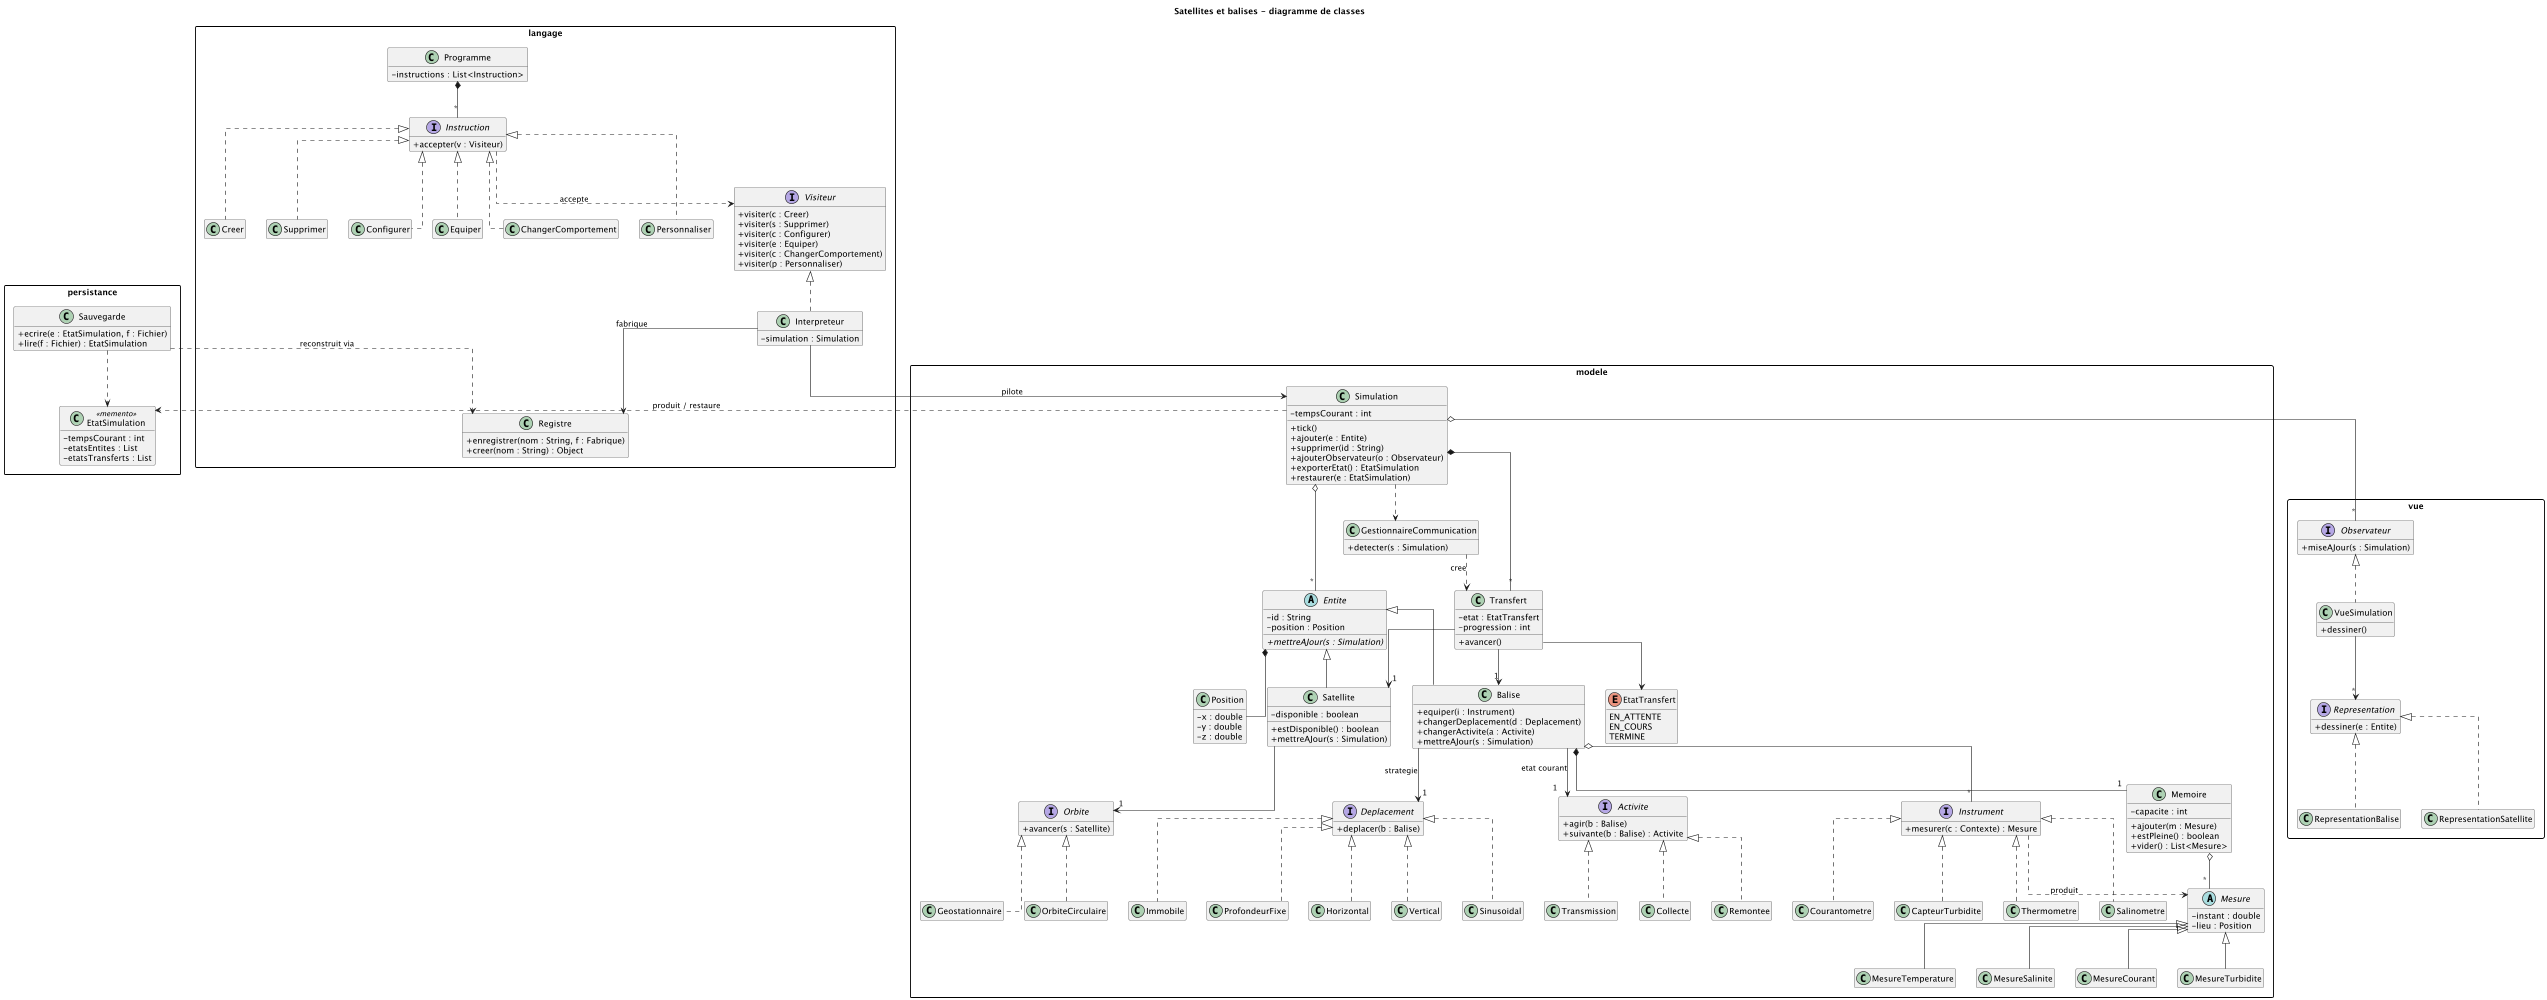

The diagram above was rendered by PlantUML. Its source (embedded in the PNG):
@startuml diagramme-classes
title Satellites et balises - diagramme de classes
skinparam classAttributeIconSize 0
skinparam packageStyle rectangle
skinparam linetype ortho
hide empty members

' =====================================================
' MODELE : le monde simule
' =====================================================
package "modele" {

  class Simulation {
    - tempsCourant : int
    + tick()
    + ajouter(e : Entite)
    + supprimer(id : String)
    + ajouterObservateur(o : Observateur)
    + exporterEtat() : EtatSimulation
    + restaurer(e : EtatSimulation)
  }

  class Position {
    - x : double
    - y : double
    - z : double
  }

  abstract class Entite {
    - id : String
    - position : Position
    + {abstract} mettreAJour(s : Simulation)
  }

  class Satellite {
    - disponible : boolean
    + estDisponible() : boolean
    + mettreAJour(s : Simulation)
  }

  class Balise {
    + equiper(i : Instrument)
    + changerDeplacement(d : Deplacement)
    + changerActivite(a : Activite)
    + mettreAJour(s : Simulation)
  }

  class Memoire {
    - capacite : int
    + ajouter(m : Mesure)
    + estPleine() : boolean
    + vider() : List<Mesure>
  }

  class Transfert {
    - etat : EtatTransfert
    - progression : int
    + avancer()
  }

  enum EtatTransfert {
    EN_ATTENTE
    EN_COURS
    TERMINE
  }

  class GestionnaireCommunication {
    + detecter(s : Simulation)
  }

  ' --- Strategy : orbites des satellites
  interface Orbite {
    + avancer(s : Satellite)
  }
  class OrbiteCirculaire
  class Geostationnaire

  ' --- Strategy : deplacements des balises
  interface Deplacement {
    + deplacer(b : Balise)
  }
  class Horizontal
  class Vertical
  class Sinusoidal
  class Immobile
  class ProfondeurFixe

  ' --- State : activites des balises
  interface Activite {
    + agir(b : Balise)
    + suivante(b : Balise) : Activite
  }
  class Collecte
  class Remontee
  class Transmission

  ' --- Instruments et mesures (points d'extension)
  interface Instrument {
    + mesurer(c : Contexte) : Mesure
  }
  class Thermometre
  class Salinometre
  class Courantometre
  class CapteurTurbidite

  abstract class Mesure {
    - instant : double
    - lieu : Position
  }
  class MesureTemperature
  class MesureSalinite
  class MesureCourant
  class MesureTurbidite
}

' --- relations du modele
Simulation o-- "*" Entite
Simulation *-- "*" Transfert
Simulation ..> GestionnaireCommunication
GestionnaireCommunication ..> Transfert : cree
Entite *-- Position
Entite <|-- Satellite
Entite <|-- Balise
Satellite --> "1" Orbite
Orbite <|.. OrbiteCirculaire
Orbite <|.. Geostationnaire
Balise --> "1" Deplacement : strategie
Balise --> "1" Activite : etat courant
Balise o-- "*" Instrument
Balise *-- "1" Memoire
Memoire o-- "*" Mesure
Deplacement <|.. Horizontal
Deplacement <|.. Vertical
Deplacement <|.. Sinusoidal
Deplacement <|.. Immobile
Deplacement <|.. ProfondeurFixe
Activite <|.. Collecte
Activite <|.. Remontee
Activite <|.. Transmission
Instrument <|.. Thermometre
Instrument <|.. Salinometre
Instrument <|.. Courantometre
Instrument <|.. CapteurTurbidite
Instrument ..> Mesure : produit
Mesure <|-- MesureTemperature
Mesure <|-- MesureSalinite
Mesure <|-- MesureCourant
Mesure <|-- MesureTurbidite
Transfert --> "1" Balise
Transfert --> "1" Satellite
Transfert --> EtatTransfert

' =====================================================
' VUE : Observer
' =====================================================
package "vue" {
  interface Observateur {
    + miseAJour(s : Simulation)
  }
  class VueSimulation {
    + dessiner()
  }
  interface Representation {
    + dessiner(e : Entite)
  }
  class RepresentationBalise
  class RepresentationSatellite
}

Simulation o-- "*" Observateur
Observateur <|.. VueSimulation
VueSimulation --> "*" Representation
Representation <|.. RepresentationBalise
Representation <|.. RepresentationSatellite

' =====================================================
' LANGAGE : Composite + Visitor + Factory
' =====================================================
package "langage" {
  class Programme {
    - instructions : List<Instruction>
  }
  interface Instruction {
    + accepter(v : Visiteur)
  }
  class Creer
  class Supprimer
  class Configurer
  class Equiper
  class ChangerComportement
  class Personnaliser

  interface Visiteur {
    + visiter(c : Creer)
    + visiter(s : Supprimer)
    + visiter(c : Configurer)
    + visiter(e : Equiper)
    + visiter(c : ChangerComportement)
    + visiter(p : Personnaliser)
  }
  class Interpreteur {
    - simulation : Simulation
  }
  class Registre {
    + enregistrer(nom : String, f : Fabrique)
    + creer(nom : String) : Object
  }
}

Programme *-- "*" Instruction
Instruction <|.. Creer
Instruction <|.. Supprimer
Instruction <|.. Configurer
Instruction <|.. Equiper
Instruction <|.. ChangerComportement
Instruction <|.. Personnaliser
Instruction ..> Visiteur : accepte
Visiteur <|.. Interpreteur
Interpreteur --> Simulation : pilote
Interpreteur --> Registre : fabrique

' =====================================================
' PERSISTANCE : Memento
' =====================================================
package "persistance" {
  class EtatSimulation <<memento>> {
    - tempsCourant : int
    - etatsEntites : List
    - etatsTransferts : List
  }
  class Sauvegarde {
    + ecrire(e : EtatSimulation, f : Fichier)
    + lire(f : Fichier) : EtatSimulation
  }
}

Simulation ..> EtatSimulation : produit / restaure
Sauvegarde ..> EtatSimulation
Sauvegarde ..> Registre : reconstruit via

@enduml